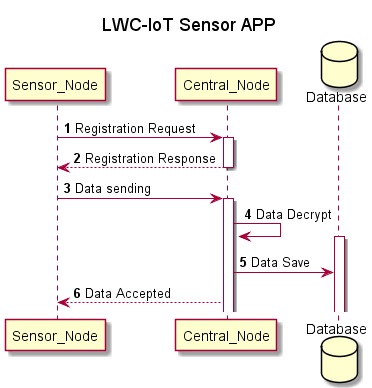

The diagram above was rendered by PlantUML. Its source (embedded in the PNG):
@startuml
autonumber
title LWC-IoT Sensor APP

Sensor_Node -> Central_Node: Registration Request
activate Central_Node
Central_Node --> Sensor_Node: Registration Response
deactivate Central_Node

Sensor_Node -> Central_Node: Data sending
activate Central_Node
Central_Node -> Central_Node: Data Decrypt

database Database
activate Database
Central_Node -> Database: Data Save
Central_Node --> Sensor_Node: Data Accepted
@enduml